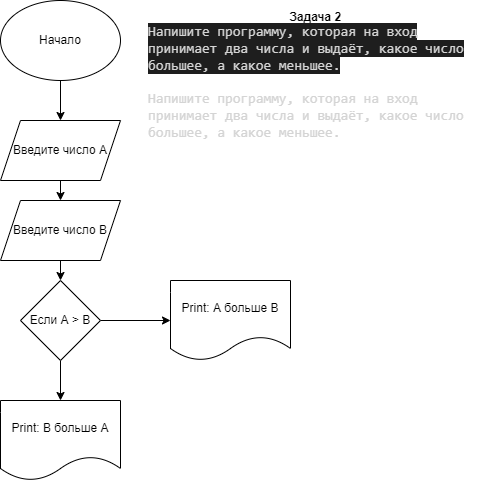

The diagram above was exported from draw.io. Its source (the exported page's mxGraphModel, read from the mxfile embedded in the PNG):
<mxGraphModel dx="461" dy="402" grid="1" gridSize="10" guides="1" tooltips="1" connect="1" arrows="1" fold="1" page="1" pageScale="1" pageWidth="827" pageHeight="1169" math="0" shadow="0">
  <root>
    <mxCell id="0" />
    <mxCell id="1" parent="0" />
    <mxCell id="6" value="" style="edgeStyle=none;html=1;" edge="1" parent="1" source="2" target="4">
      <mxGeometry relative="1" as="geometry" />
    </mxCell>
    <mxCell id="2" value="Начало" style="ellipse;whiteSpace=wrap;html=1;" vertex="1" parent="1">
      <mxGeometry x="340" width="120" height="80" as="geometry" />
    </mxCell>
    <mxCell id="3" value="&lt;b&gt;Задача 2&amp;nbsp;&lt;/b&gt;&lt;br&gt;&lt;div style=&quot;text-align: left;&quot;&gt;&lt;span style=&quot;background-color: rgb(30, 30, 30); color: rgb(212, 212, 212); font-family: Consolas, &amp;quot;Courier New&amp;quot;, monospace; font-size: 14px;&quot;&gt;Напишите программу, которая на вход принимает два числа и выдаёт, какое число большее, а какое меньшее.&lt;/span&gt;&lt;/div&gt;&lt;div style=&quot;text-align: left;&quot;&gt;&lt;span style=&quot;background-color: rgb(30, 30, 30); color: rgb(212, 212, 212); font-family: Consolas, &amp;quot;Courier New&amp;quot;, monospace; font-size: 14px;&quot;&gt;&lt;br&gt;&lt;/span&gt;&lt;/div&gt;&lt;span style=&quot;background-color: rgb(30, 30, 30); color: rgb(212, 212, 212); font-family: Consolas, &amp;quot;Courier New&amp;quot;, monospace; font-size: 14px;&quot;&gt;&lt;div style=&quot;text-align: left;&quot;&gt;Напишите программу, которая на вход принимает два числа и выдаёт, какое число большее, а какое меньшее.&lt;/div&gt;&lt;/span&gt;" style="text;strokeColor=none;align=center;fillColor=none;html=1;verticalAlign=middle;whiteSpace=wrap;rounded=0;" vertex="1" parent="1">
      <mxGeometry x="487" y="10" width="340" height="130" as="geometry" />
    </mxCell>
    <mxCell id="7" value="" style="edgeStyle=none;html=1;" edge="1" parent="1" source="4" target="5">
      <mxGeometry relative="1" as="geometry" />
    </mxCell>
    <mxCell id="4" value="Введите число A" style="shape=parallelogram;perimeter=parallelogramPerimeter;whiteSpace=wrap;html=1;fixedSize=1;" vertex="1" parent="1">
      <mxGeometry x="340" y="120" width="120" height="60" as="geometry" />
    </mxCell>
    <mxCell id="9" value="" style="edgeStyle=none;html=1;" edge="1" parent="1" source="5" target="8">
      <mxGeometry relative="1" as="geometry" />
    </mxCell>
    <mxCell id="5" value="Введите число B" style="shape=parallelogram;perimeter=parallelogramPerimeter;whiteSpace=wrap;html=1;fixedSize=1;" vertex="1" parent="1">
      <mxGeometry x="340" y="200" width="120" height="60" as="geometry" />
    </mxCell>
    <mxCell id="11" value="" style="edgeStyle=none;html=1;" edge="1" parent="1" source="8" target="10">
      <mxGeometry relative="1" as="geometry" />
    </mxCell>
    <mxCell id="13" value="" style="edgeStyle=none;html=1;" edge="1" parent="1" source="8" target="12">
      <mxGeometry relative="1" as="geometry" />
    </mxCell>
    <mxCell id="8" value="Если А &amp;gt; B" style="rhombus;whiteSpace=wrap;html=1;" vertex="1" parent="1">
      <mxGeometry x="360" y="280" width="80" height="80" as="geometry" />
    </mxCell>
    <mxCell id="10" value="Print: А больше B" style="shape=document;whiteSpace=wrap;html=1;boundedLbl=1;" vertex="1" parent="1">
      <mxGeometry x="510" y="280" width="120" height="80" as="geometry" />
    </mxCell>
    <mxCell id="12" value="Print: B больше А" style="shape=document;whiteSpace=wrap;html=1;boundedLbl=1;" vertex="1" parent="1">
      <mxGeometry x="340" y="400" width="120" height="80" as="geometry" />
    </mxCell>
  </root>
</mxGraphModel>